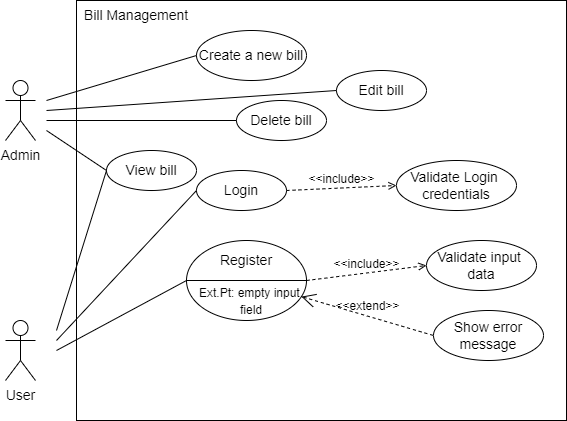

The diagram above was exported from draw.io. Its source (the exported page's mxGraphModel, read from the mxfile embedded in the PNG):
<mxGraphModel dx="613" dy="399" grid="1" gridSize="10" guides="1" tooltips="1" connect="1" arrows="1" fold="1" page="1" pageScale="1" pageWidth="827" pageHeight="1169" math="0" shadow="0">
  <root>
    <mxCell id="0" />
    <mxCell id="1" parent="0" />
    <mxCell id="BCWTiGvSPqIHwD7VlaXu-3" value="" style="rounded=0;whiteSpace=wrap;html=1;" vertex="1" parent="1">
      <mxGeometry x="470" y="90" width="490" height="420" as="geometry" />
    </mxCell>
    <mxCell id="BCWTiGvSPqIHwD7VlaXu-4" value="&lt;font style=&quot;font-size: 14px&quot;&gt;Bill Management&lt;/font&gt;" style="text;html=1;strokeColor=none;fillColor=none;align=center;verticalAlign=middle;whiteSpace=wrap;rounded=0;" vertex="1" parent="1">
      <mxGeometry x="460" y="90" width="140" height="30" as="geometry" />
    </mxCell>
    <mxCell id="BCWTiGvSPqIHwD7VlaXu-5" value="Admin&lt;br&gt;" style="shape=umlActor;verticalLabelPosition=bottom;verticalAlign=top;html=1;outlineConnect=0;fontSize=14;" vertex="1" parent="1">
      <mxGeometry x="399" y="170" width="30" height="60" as="geometry" />
    </mxCell>
    <mxCell id="BCWTiGvSPqIHwD7VlaXu-6" value="User&lt;br&gt;" style="shape=umlActor;verticalLabelPosition=bottom;verticalAlign=top;html=1;outlineConnect=0;fontSize=14;" vertex="1" parent="1">
      <mxGeometry x="399" y="410" width="30" height="60" as="geometry" />
    </mxCell>
    <mxCell id="BCWTiGvSPqIHwD7VlaXu-8" value="Create a new bill" style="ellipse;whiteSpace=wrap;html=1;fontSize=14;" vertex="1" parent="1">
      <mxGeometry x="590" y="120" width="110" height="50" as="geometry" />
    </mxCell>
    <mxCell id="BCWTiGvSPqIHwD7VlaXu-9" value="Edit bill" style="ellipse;whiteSpace=wrap;html=1;fontSize=14;" vertex="1" parent="1">
      <mxGeometry x="730" y="160" width="90" height="40" as="geometry" />
    </mxCell>
    <mxCell id="BCWTiGvSPqIHwD7VlaXu-10" value="Delete bill" style="ellipse;whiteSpace=wrap;html=1;fontSize=14;" vertex="1" parent="1">
      <mxGeometry x="630" y="190" width="90" height="40" as="geometry" />
    </mxCell>
    <mxCell id="BCWTiGvSPqIHwD7VlaXu-11" value="Login" style="ellipse;whiteSpace=wrap;html=1;fontSize=14;" vertex="1" parent="1">
      <mxGeometry x="590" y="260" width="90" height="40" as="geometry" />
    </mxCell>
    <mxCell id="BCWTiGvSPqIHwD7VlaXu-12" value="" style="endArrow=none;html=1;rounded=0;fontSize=14;entryX=0;entryY=0.5;entryDx=0;entryDy=0;" edge="1" parent="1" target="BCWTiGvSPqIHwD7VlaXu-9">
      <mxGeometry width="50" height="50" relative="1" as="geometry">
        <mxPoint x="440" y="200" as="sourcePoint" />
        <mxPoint x="490" y="200" as="targetPoint" />
      </mxGeometry>
    </mxCell>
    <mxCell id="BCWTiGvSPqIHwD7VlaXu-13" value="" style="endArrow=none;html=1;rounded=0;fontSize=14;entryX=0;entryY=0.5;entryDx=0;entryDy=0;" edge="1" parent="1" target="BCWTiGvSPqIHwD7VlaXu-10">
      <mxGeometry width="50" height="50" relative="1" as="geometry">
        <mxPoint x="440" y="210" as="sourcePoint" />
        <mxPoint x="740" y="190" as="targetPoint" />
      </mxGeometry>
    </mxCell>
    <mxCell id="BCWTiGvSPqIHwD7VlaXu-14" value="" style="endArrow=none;html=1;rounded=0;fontSize=14;entryX=0;entryY=0.5;entryDx=0;entryDy=0;" edge="1" parent="1" target="BCWTiGvSPqIHwD7VlaXu-8">
      <mxGeometry width="50" height="50" relative="1" as="geometry">
        <mxPoint x="440" y="190" as="sourcePoint" />
        <mxPoint x="740" y="190" as="targetPoint" />
      </mxGeometry>
    </mxCell>
    <mxCell id="BCWTiGvSPqIHwD7VlaXu-15" value="Validate Login&amp;nbsp;&lt;br&gt;credentials" style="ellipse;whiteSpace=wrap;html=1;fontSize=14;" vertex="1" parent="1">
      <mxGeometry x="790" y="250" width="120" height="50" as="geometry" />
    </mxCell>
    <mxCell id="BCWTiGvSPqIHwD7VlaXu-16" value="Validate input&amp;nbsp;&lt;br&gt;data" style="ellipse;whiteSpace=wrap;html=1;fontSize=14;" vertex="1" parent="1">
      <mxGeometry x="820" y="330" width="110" height="50" as="geometry" />
    </mxCell>
    <mxCell id="BCWTiGvSPqIHwD7VlaXu-17" value="Show error&lt;br&gt;message" style="ellipse;whiteSpace=wrap;html=1;fontSize=14;" vertex="1" parent="1">
      <mxGeometry x="827" y="400" width="110" height="50" as="geometry" />
    </mxCell>
    <mxCell id="BCWTiGvSPqIHwD7VlaXu-18" value="" style="ellipse;whiteSpace=wrap;html=1;fontSize=14;" vertex="1" parent="1">
      <mxGeometry x="580" y="330" width="120" height="80" as="geometry" />
    </mxCell>
    <mxCell id="BCWTiGvSPqIHwD7VlaXu-19" value="Register" style="text;html=1;strokeColor=none;fillColor=none;align=center;verticalAlign=middle;whiteSpace=wrap;rounded=0;fontSize=14;" vertex="1" parent="1">
      <mxGeometry x="610" y="340" width="60" height="20" as="geometry" />
    </mxCell>
    <mxCell id="BCWTiGvSPqIHwD7VlaXu-20" value="" style="endArrow=none;html=1;rounded=0;fontSize=14;entryX=1;entryY=0.5;entryDx=0;entryDy=0;exitX=0;exitY=0.5;exitDx=0;exitDy=0;" edge="1" parent="1" source="BCWTiGvSPqIHwD7VlaXu-18" target="BCWTiGvSPqIHwD7VlaXu-18">
      <mxGeometry width="50" height="50" relative="1" as="geometry">
        <mxPoint x="570" y="410" as="sourcePoint" />
        <mxPoint x="620" y="360" as="targetPoint" />
      </mxGeometry>
    </mxCell>
    <mxCell id="BCWTiGvSPqIHwD7VlaXu-21" value="&lt;font style=&quot;font-size: 12px&quot;&gt;Ext.Pt: empty input&amp;nbsp;&lt;br&gt;field&lt;br&gt;&lt;/font&gt;" style="text;html=1;strokeColor=none;fillColor=none;align=center;verticalAlign=middle;whiteSpace=wrap;rounded=0;fontSize=14;" vertex="1" parent="1">
      <mxGeometry x="590" y="380" width="110" height="20" as="geometry" />
    </mxCell>
    <mxCell id="BCWTiGvSPqIHwD7VlaXu-22" value="View bill" style="ellipse;whiteSpace=wrap;html=1;fontSize=14;" vertex="1" parent="1">
      <mxGeometry x="500" y="240" width="90" height="40" as="geometry" />
    </mxCell>
    <mxCell id="BCWTiGvSPqIHwD7VlaXu-23" value="" style="endArrow=none;html=1;rounded=0;fontSize=12;entryX=0;entryY=0.5;entryDx=0;entryDy=0;" edge="1" parent="1" target="BCWTiGvSPqIHwD7VlaXu-11">
      <mxGeometry width="50" height="50" relative="1" as="geometry">
        <mxPoint x="450" y="430" as="sourcePoint" />
        <mxPoint x="500" y="380" as="targetPoint" />
      </mxGeometry>
    </mxCell>
    <mxCell id="BCWTiGvSPqIHwD7VlaXu-24" value="" style="endArrow=none;html=1;rounded=0;fontSize=12;entryX=0;entryY=0.5;entryDx=0;entryDy=0;" edge="1" parent="1" target="BCWTiGvSPqIHwD7VlaXu-18">
      <mxGeometry width="50" height="50" relative="1" as="geometry">
        <mxPoint x="450" y="440" as="sourcePoint" />
        <mxPoint x="600" y="290" as="targetPoint" />
      </mxGeometry>
    </mxCell>
    <mxCell id="BCWTiGvSPqIHwD7VlaXu-25" value="" style="endArrow=none;html=1;rounded=0;fontSize=12;entryX=0;entryY=0.5;entryDx=0;entryDy=0;" edge="1" parent="1" target="BCWTiGvSPqIHwD7VlaXu-22">
      <mxGeometry width="50" height="50" relative="1" as="geometry">
        <mxPoint x="450" y="420" as="sourcePoint" />
        <mxPoint x="590" y="380" as="targetPoint" />
      </mxGeometry>
    </mxCell>
    <mxCell id="BCWTiGvSPqIHwD7VlaXu-26" value="&amp;lt;&amp;lt;include&amp;gt;&amp;gt;" style="html=1;verticalAlign=bottom;labelBackgroundColor=none;endArrow=open;endFill=0;dashed=1;rounded=0;fontSize=12;entryX=0;entryY=0.5;entryDx=0;entryDy=0;exitX=1;exitY=0.5;exitDx=0;exitDy=0;" edge="1" parent="1" source="BCWTiGvSPqIHwD7VlaXu-11" target="BCWTiGvSPqIHwD7VlaXu-15">
      <mxGeometry width="160" relative="1" as="geometry">
        <mxPoint x="660" y="310" as="sourcePoint" />
        <mxPoint x="820" y="310" as="targetPoint" />
      </mxGeometry>
    </mxCell>
    <mxCell id="BCWTiGvSPqIHwD7VlaXu-27" value="&amp;lt;&amp;lt;include&amp;gt;&amp;gt;" style="html=1;verticalAlign=bottom;labelBackgroundColor=none;endArrow=open;endFill=0;dashed=1;rounded=0;fontSize=12;entryX=0;entryY=0.5;entryDx=0;entryDy=0;exitX=1;exitY=0.5;exitDx=0;exitDy=0;" edge="1" parent="1" source="BCWTiGvSPqIHwD7VlaXu-18" target="BCWTiGvSPqIHwD7VlaXu-16">
      <mxGeometry width="160" relative="1" as="geometry">
        <mxPoint x="660" y="330" as="sourcePoint" />
        <mxPoint x="820" y="330" as="targetPoint" />
      </mxGeometry>
    </mxCell>
    <mxCell id="BCWTiGvSPqIHwD7VlaXu-28" value="&amp;lt;&amp;lt;extend&amp;gt;&amp;gt;" style="edgeStyle=none;html=1;startArrow=open;endArrow=none;startSize=12;verticalAlign=bottom;dashed=1;labelBackgroundColor=none;rounded=0;fontSize=12;entryX=0;entryY=0.5;entryDx=0;entryDy=0;" edge="1" parent="1" source="BCWTiGvSPqIHwD7VlaXu-18" target="BCWTiGvSPqIHwD7VlaXu-17">
      <mxGeometry width="160" relative="1" as="geometry">
        <mxPoint x="630" y="430" as="sourcePoint" />
        <mxPoint x="790" y="430" as="targetPoint" />
      </mxGeometry>
    </mxCell>
    <mxCell id="BCWTiGvSPqIHwD7VlaXu-29" value="" style="endArrow=none;html=1;rounded=0;fontSize=12;entryX=0;entryY=0.5;entryDx=0;entryDy=0;" edge="1" parent="1" target="BCWTiGvSPqIHwD7VlaXu-22">
      <mxGeometry width="50" height="50" relative="1" as="geometry">
        <mxPoint x="440" y="220" as="sourcePoint" />
        <mxPoint x="450" y="270" as="targetPoint" />
      </mxGeometry>
    </mxCell>
  </root>
</mxGraphModel>